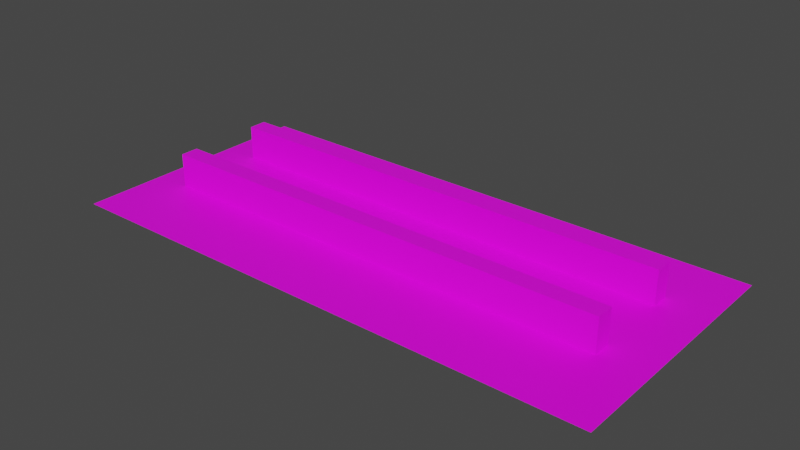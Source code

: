 # Source: AroundShinAnjoStation.blend  (saved by Blender 2.92.15; exported with 4.5.12 LTS)
import bpy
from mathutils import Matrix  # noqa: F401  (used for matrix-valued properties, if any)

bpy.ops.wm.read_factory_settings(use_empty=True)
scene = bpy.context.scene
scene.name = 'Scene'

# ---- collections
col_collection = bpy.data.collections.new('Collection'); scene.collection.children.link(col_collection)

# ---- images (referenced by path relative to the original .blend; pixels are not part of the script)
import os
ASSET_DIR = os.environ.get("B2B_ASSET_DIR", "")  # directory of the original .blend (textures are referenced by path, not embedded)
HERE = os.path.dirname(os.path.abspath(__file__))  # packed textures are extracted next to this script under _unpacked/

def load_image(name, relpath, width, height, colorspace="sRGB"):
    """Load a texture the original file referenced (path relative to the .blend, or extracted next to this script)."""
    p = next((c for c in (os.path.join(HERE, relpath), os.path.join(ASSET_DIR, relpath)) if relpath and os.path.exists(c)), "")
    if p:
        img = bpy.data.images.load(p, check_existing=True)
        img.name = name
    else:  # same state as the original file: an image datablock whose file is absent (Cycles renders it pink)
        img = bpy.data.images.new(name, width, height)
        img.source = "FILE"
        img.filepath = "//" + (relpath or name)
    img.colorspace_settings.name = colorspace
    return img
img_img21_png = load_image('img21.png', 'Textures/img21.png', 1024, 1024, 'sRGB')
img_img22_png = load_image('img22.png', 'Textures/img22.png', 1024, 1024, 'sRGB')
img_img23_png = load_image('img23.png', 'Textures/img23.png', 1024, 1024, 'sRGB')
img_img24_png = load_image('img24.png', 'Textures/img24.png', 1024, 1024, 'sRGB')
img_img25_png = load_image('img25.png', 'Textures/img25.png', 1024, 1024, 'sRGB')
img_img26_png = load_image('img26.png', 'Textures/img26.png', 1024, 1024, 'sRGB')
img_img11_png = load_image('img11.png', 'Textures/img11.png', 1024, 1024, 'sRGB')
img_img12_png = load_image('img12.png', 'Textures/img12.png', 1024, 1024, 'sRGB')
img_img13_png = load_image('img13.png', 'Textures/img13.png', 1024, 1024, 'sRGB')
img_img14_png = load_image('img14.png', 'Textures/img14.png', 1024, 1024, 'sRGB')
img_img15_png = load_image('img15.png', 'Textures/img15.png', 1024, 1024, 'sRGB')
img_img16_png = load_image('img16.png', 'Textures/img16.png', 1024, 1024, 'sRGB')
img_loadimg_png = load_image('Loadimg.png', 'Textures/Loadimg.png', 1024, 1024, 'sRGB')

# ---- materials (node trees are filled in below, after node groups)
mat_img21 = bpy.data.materials.new('img21')
mat_img21.use_transparent_shadow = False
mat_img22 = bpy.data.materials.new('img22')
mat_img22.use_transparent_shadow = False
mat_img23 = bpy.data.materials.new('img23')
mat_img23.use_transparent_shadow = False
mat_img24 = bpy.data.materials.new('img24')
mat_img24.use_transparent_shadow = False
mat_img25 = bpy.data.materials.new('img25')
mat_img25.use_transparent_shadow = False
mat_img26 = bpy.data.materials.new('img26')
mat_img26.use_transparent_shadow = False
mat_img11_001 = bpy.data.materials.new('img11.001')
mat_img11_001.use_transparent_shadow = False
mat_img12 = bpy.data.materials.new('img12')
mat_img12.use_transparent_shadow = False
mat_img13 = bpy.data.materials.new('img13')
mat_img13.use_transparent_shadow = False
mat_img14 = bpy.data.materials.new('img14')
mat_img14.use_transparent_shadow = False
mat_img15 = bpy.data.materials.new('img15')
mat_img15.use_transparent_shadow = False
mat_img16 = bpy.data.materials.new('img16')
mat_img16.use_transparent_shadow = False
mat_loadmaterial = bpy.data.materials.new('LoadMaterial')
mat_loadmaterial.use_transparent_shadow = False

# ---- material node trees
mat_img21.use_nodes = True; mat_img21.node_tree.nodes.clear()
_N = mat_img21.node_tree.nodes; _L = mat_img21.node_tree.links
n0 = _N.new('ShaderNodeOutputMaterial'); n0.name = 'Material Output'; n0.location = (300, 300)
n1 = _N.new('ShaderNodeTexImage'); n1.name = '画像テクスチャ'; n1.location = (-341, 161)
n1.image = img_img21_png
n2 = _N.new('ShaderNodeBsdfPrincipled'); n2.name = 'Principled BSDF'; n2.location = (10, 300)
n2.distribution = 'GGX'
n2.subsurface_method = 'BURLEY'
n2.inputs[3].default_value = 1.45
n2.inputs[27].default_value = (0.0, 0.0, 0.0, 1.0)
n2.inputs[28].default_value = 1.0
_L.new(n2.outputs[0], n0.inputs[0])
_L.new(n1.outputs[0], n2.inputs[0])
n0.is_active_output = True
mat_img22.use_nodes = True; mat_img22.node_tree.nodes.clear()
_N = mat_img22.node_tree.nodes; _L = mat_img22.node_tree.links
n0 = _N.new('ShaderNodeBsdfPrincipled'); n0.name = 'Principled BSDF'; n0.location = (10, 300)
n0.distribution = 'GGX'
n0.subsurface_method = 'BURLEY'
n0.inputs[3].default_value = 1.45
n0.inputs[27].default_value = (0.0, 0.0, 0.0, 1.0)
n0.inputs[28].default_value = 1.0
n1 = _N.new('ShaderNodeOutputMaterial'); n1.name = 'Material Output'; n1.location = (300, 300)
n2 = _N.new('ShaderNodeTexImage'); n2.name = '画像テクスチャ'; n2.location = (-349, 177)
n2.image = img_img22_png
_L.new(n0.outputs[0], n1.inputs[0])
_L.new(n2.outputs[0], n0.inputs[0])
n1.is_active_output = True
mat_img23.use_nodes = True; mat_img23.node_tree.nodes.clear()
_N = mat_img23.node_tree.nodes; _L = mat_img23.node_tree.links
n0 = _N.new('ShaderNodeOutputMaterial'); n0.name = 'Material Output'; n0.location = (300, 300)
n1 = _N.new('ShaderNodeBsdfPrincipled'); n1.name = 'Principled BSDF'; n1.location = (10, 300)
n1.distribution = 'GGX'
n1.subsurface_method = 'BURLEY'
n1.inputs[3].default_value = 1.45
n1.inputs[27].default_value = (0.0, 0.0, 0.0, 1.0)
n1.inputs[28].default_value = 1.0
n2 = _N.new('ShaderNodeTexImage'); n2.name = '画像テクスチャ'; n2.location = (-330, 162)
n2.image = img_img23_png
_L.new(n1.outputs[0], n0.inputs[0])
_L.new(n2.outputs[0], n1.inputs[0])
n0.is_active_output = True
mat_img24.use_nodes = True; mat_img24.node_tree.nodes.clear()
_N = mat_img24.node_tree.nodes; _L = mat_img24.node_tree.links
n0 = _N.new('ShaderNodeBsdfPrincipled'); n0.name = 'Principled BSDF'; n0.location = (10, 300)
n0.distribution = 'GGX'
n0.subsurface_method = 'BURLEY'
n0.inputs[3].default_value = 1.45
n0.inputs[27].default_value = (0.0, 0.0, 0.0, 1.0)
n0.inputs[28].default_value = 1.0
n1 = _N.new('ShaderNodeOutputMaterial'); n1.name = 'Material Output'; n1.location = (300, 300)
n2 = _N.new('ShaderNodeTexImage'); n2.name = '画像テクスチャ'; n2.location = (-325, 184)
n2.image = img_img24_png
_L.new(n0.outputs[0], n1.inputs[0])
_L.new(n2.outputs[0], n0.inputs[0])
n1.is_active_output = True
mat_img25.use_nodes = True; mat_img25.node_tree.nodes.clear()
_N = mat_img25.node_tree.nodes; _L = mat_img25.node_tree.links
n0 = _N.new('ShaderNodeBsdfPrincipled'); n0.name = 'Principled BSDF'; n0.location = (10, 300)
n0.distribution = 'GGX'
n0.subsurface_method = 'BURLEY'
n0.inputs[3].default_value = 1.45
n0.inputs[27].default_value = (0.0, 0.0, 0.0, 1.0)
n0.inputs[28].default_value = 1.0
n1 = _N.new('ShaderNodeOutputMaterial'); n1.name = 'Material Output'; n1.location = (300, 300)
n2 = _N.new('ShaderNodeTexImage'); n2.name = '画像テクスチャ'; n2.location = (-350, 219)
n2.image = img_img25_png
_L.new(n0.outputs[0], n1.inputs[0])
_L.new(n2.outputs[0], n0.inputs[0])
n1.is_active_output = True
mat_img26.use_nodes = True; mat_img26.node_tree.nodes.clear()
_N = mat_img26.node_tree.nodes; _L = mat_img26.node_tree.links
n0 = _N.new('ShaderNodeOutputMaterial'); n0.name = 'Material Output'; n0.location = (300, 300)
n1 = _N.new('ShaderNodeBsdfPrincipled'); n1.name = 'Principled BSDF'; n1.location = (10, 300)
n1.distribution = 'GGX'
n1.subsurface_method = 'BURLEY'
n1.inputs[3].default_value = 1.45
n1.inputs[27].default_value = (0.0, 0.0, 0.0, 1.0)
n1.inputs[28].default_value = 1.0
n2 = _N.new('ShaderNodeTexImage'); n2.name = '画像テクスチャ'; n2.location = (-381, 98)
n2.image = img_img26_png
_L.new(n1.outputs[0], n0.inputs[0])
_L.new(n2.outputs[0], n1.inputs[0])
n0.is_active_output = True
mat_img11_001.use_nodes = True; mat_img11_001.node_tree.nodes.clear()
_N = mat_img11_001.node_tree.nodes; _L = mat_img11_001.node_tree.links
n0 = _N.new('ShaderNodeBsdfPrincipled'); n0.name = 'Principled BSDF'; n0.location = (10, 300)
n0.distribution = 'GGX'
n0.subsurface_method = 'BURLEY'
n0.inputs[3].default_value = 1.45
n0.inputs[27].default_value = (0.0, 0.0, 0.0, 1.0)
n0.inputs[28].default_value = 1.0
n1 = _N.new('ShaderNodeOutputMaterial'); n1.name = 'Material Output'; n1.location = (300, 300)
n2 = _N.new('ShaderNodeTexImage'); n2.name = '画像テクスチャ'; n2.location = (-356, 229)
n2.image = img_img11_png
_L.new(n0.outputs[0], n1.inputs[0])
_L.new(n2.outputs[0], n0.inputs[0])
n1.is_active_output = True
mat_img12.use_nodes = True; mat_img12.node_tree.nodes.clear()
_N = mat_img12.node_tree.nodes; _L = mat_img12.node_tree.links
n0 = _N.new('ShaderNodeBsdfPrincipled'); n0.name = 'Principled BSDF'; n0.location = (10, 300)
n0.distribution = 'GGX'
n0.subsurface_method = 'BURLEY'
n0.inputs[3].default_value = 1.45
n0.inputs[27].default_value = (0.0, 0.0, 0.0, 1.0)
n0.inputs[28].default_value = 1.0
n1 = _N.new('ShaderNodeOutputMaterial'); n1.name = 'Material Output'; n1.location = (300, 300)
n2 = _N.new('ShaderNodeTexImage'); n2.name = '画像テクスチャ'; n2.location = (-381, 169)
n2.image = img_img12_png
_L.new(n0.outputs[0], n1.inputs[0])
_L.new(n2.outputs[0], n0.inputs[0])
n1.is_active_output = True
mat_img13.use_nodes = True; mat_img13.node_tree.nodes.clear()
_N = mat_img13.node_tree.nodes; _L = mat_img13.node_tree.links
n0 = _N.new('ShaderNodeBsdfPrincipled'); n0.name = 'Principled BSDF'; n0.location = (10, 300)
n0.distribution = 'GGX'
n0.subsurface_method = 'BURLEY'
n0.inputs[3].default_value = 1.45
n0.inputs[27].default_value = (0.0, 0.0, 0.0, 1.0)
n0.inputs[28].default_value = 1.0
n1 = _N.new('ShaderNodeOutputMaterial'); n1.name = 'Material Output'; n1.location = (300, 300)
n2 = _N.new('ShaderNodeTexImage'); n2.name = '画像テクスチャ'; n2.location = (-327, 186)
n2.image = img_img13_png
_L.new(n0.outputs[0], n1.inputs[0])
_L.new(n2.outputs[0], n0.inputs[0])
n1.is_active_output = True
mat_img14.use_nodes = True; mat_img14.node_tree.nodes.clear()
_N = mat_img14.node_tree.nodes; _L = mat_img14.node_tree.links
n0 = _N.new('ShaderNodeBsdfPrincipled'); n0.name = 'Principled BSDF'; n0.location = (10, 300)
n0.distribution = 'GGX'
n0.subsurface_method = 'BURLEY'
n0.inputs[3].default_value = 1.45
n0.inputs[27].default_value = (0.0, 0.0, 0.0, 1.0)
n0.inputs[28].default_value = 1.0
n1 = _N.new('ShaderNodeOutputMaterial'); n1.name = 'Material Output'; n1.location = (300, 300)
n2 = _N.new('ShaderNodeTexImage'); n2.name = '画像テクスチャ'; n2.location = (-355, 213)
n2.image = img_img14_png
_L.new(n0.outputs[0], n1.inputs[0])
_L.new(n2.outputs[0], n0.inputs[0])
n1.is_active_output = True
mat_img15.use_nodes = True; mat_img15.node_tree.nodes.clear()
_N = mat_img15.node_tree.nodes; _L = mat_img15.node_tree.links
n0 = _N.new('ShaderNodeBsdfPrincipled'); n0.name = 'Principled BSDF'; n0.location = (10, 300)
n0.distribution = 'GGX'
n0.subsurface_method = 'BURLEY'
n0.inputs[3].default_value = 1.45
n0.inputs[27].default_value = (0.0, 0.0, 0.0, 1.0)
n0.inputs[28].default_value = 1.0
n1 = _N.new('ShaderNodeOutputMaterial'); n1.name = 'Material Output'; n1.location = (300, 300)
n2 = _N.new('ShaderNodeTexImage'); n2.name = '画像テクスチャ'; n2.location = (-327, 174)
n2.image = img_img15_png
_L.new(n0.outputs[0], n1.inputs[0])
_L.new(n2.outputs[0], n0.inputs[0])
n1.is_active_output = True
mat_img16.use_nodes = True; mat_img16.node_tree.nodes.clear()
_N = mat_img16.node_tree.nodes; _L = mat_img16.node_tree.links
n0 = _N.new('ShaderNodeOutputMaterial'); n0.name = 'Material Output'; n0.location = (300, 300)
n1 = _N.new('ShaderNodeTexImage'); n1.name = '画像テクスチャ'; n1.location = (-380, 212)
n1.image = img_img16_png
n2 = _N.new('ShaderNodeBsdfPrincipled'); n2.name = 'Principled BSDF'; n2.location = (10, 300)
n2.distribution = 'GGX'
n2.subsurface_method = 'BURLEY'
n2.inputs[3].default_value = 1.45
n2.inputs[27].default_value = (0.0, 0.0, 0.0, 1.0)
n2.inputs[28].default_value = 1.0
_L.new(n2.outputs[0], n0.inputs[0])
_L.new(n1.outputs[0], n2.inputs[0])
n0.is_active_output = True
mat_loadmaterial.use_nodes = True; mat_loadmaterial.node_tree.nodes.clear()
_N = mat_loadmaterial.node_tree.nodes; _L = mat_loadmaterial.node_tree.links
n0 = _N.new('ShaderNodeOutputMaterial'); n0.name = 'Material Output'; n0.location = (300, 300)
n1 = _N.new('ShaderNodeTexImage'); n1.name = '画像テクスチャ'; n1.location = (-310, 195)
n1.image = img_loadimg_png
n2 = _N.new('ShaderNodeBsdfPrincipled'); n2.name = 'Principled BSDF'; n2.location = (10, 300)
n2.distribution = 'GGX'
n2.subsurface_method = 'BURLEY'
n2.inputs[3].default_value = 1.45
n2.inputs[27].default_value = (0.0, 0.0, 0.0, 1.0)
n2.inputs[28].default_value = 1.0
_L.new(n2.outputs[0], n0.inputs[0])
_L.new(n1.outputs[0], n2.inputs[0])
n0.is_active_output = True

# ---- world
world_world = bpy.data.worlds.new('World'); scene.world = world_world
world_world.use_nodes = True; world_world.node_tree.nodes.clear()
_N = world_world.node_tree.nodes; _L = world_world.node_tree.links
n0 = _N.new('ShaderNodeOutputWorld'); n0.name = 'World Output'; n0.location = (300, 300)
n1 = _N.new('ShaderNodeBackground'); n1.name = 'Background'; n1.location = (10, 300)
n1.inputs[0].default_value = (0.05088, 0.05088, 0.05088, 1.0)
_L.new(n1.outputs[0], n0.inputs[0])
n0.is_active_output = True
world_world.color = (0.05088, 0.05088, 0.05088)
world_world.use_sun_shadow = False
world_world.sun_shadow_jitter_overblur = 0.0

# ---- meshes
me_001 = bpy.data.meshes.new('立方体.001')
me_001.from_pydata([(-1.0, -1.0, -1.0), (-1.0, -1.0, 2.5), (-1.0, 1.0, -1.0), (-1.0, 1.0, 2.5), (1.0, -1.0, -1.0), (1.0, -1.0, 2.5), (1.0, 1.0, -1.0), (1.0, 1.0, 2.5), (4.0, 1.0, 2.5), (4.0, 1.0, -1.0), (4.0, -1.0, -1.0), (4.0, -1.0, 2.5), (7.0, 1.0, 2.5), (7.0, 1.0, -1.0), (7.0, -1.0, -1.0), (7.0, -1.0, 2.5), (10.0, 1.0, 2.5), (10.0, 1.0, -1.0), (10.0, -1.0, -1.0), (10.0, -1.0, 2.5), (13.0, 1.0, 2.5), (13.0, 1.0, -1.0), (13.0, -1.0, -1.0), (13.0, -1.0, 2.5), (-1.0, -1.0, 2.7), (-1.0, 1.0, 2.7), (1.0, 1.0, 2.7), (1.0, -1.0, 2.7), (4.0, 1.0, 2.7), (4.0, -1.0, 2.7), (7.0, 1.0, 2.7), (7.0, -1.0, 2.7), (10.0, 1.0, 2.7), (10.0, -1.0, 2.7), (13.0, 1.0, 2.7), (13.0, -1.0, 2.7), (16.0, -1.0, 2.7), (16.0, -1.0, 2.5), (16.0, 1.0, 2.5), (16.0, 1.0, 2.7), (16.0, 1.0, -1.0), (16.0, -1.0, -1.0), (-1.0, -11.0, -1.0), (-1.0, -11.0, 2.5), (-1.0, -9.0, -1.0), (-1.0, -9.0, 2.5), (1.0, -11.0, -1.0), (1.0, -11.0, 2.5), (1.0, -9.0, -1.0), (1.0, -9.0, 2.5), (4.0, -9.0, 2.5), (4.0, -9.0, -1.0), (4.0, -11.0, -1.0), (4.0, -11.0, 2.5), (7.0, -9.0, 2.5), (7.0, -9.0, -1.0), (7.0, -11.0, -1.0), (7.0, -11.0, 2.5), (10.0, -9.0, 2.5), (10.0, -9.0, -1.0), (10.0, -11.0, -1.0), (10.0, -11.0, 2.5), (13.0, -9.0, 2.5), (13.0, -9.0, -1.0), (13.0, -11.0, -1.0), (13.0, -11.0, 2.5), (-1.0, -11.0, 2.7), (-1.0, -9.0, 2.7), (1.0, -9.0, 2.7), (1.0, -11.0, 2.7), (4.0, -9.0, 2.7), (4.0, -11.0, 2.7), (7.0, -9.0, 2.7), (7.0, -11.0, 2.7), (10.0, -9.0, 2.7), (10.0, -11.0, 2.7), (13.0, -9.0, 2.7), (13.0, -11.0, 2.7), (16.0, -9.0, 2.7), (16.0, -9.0, 2.5), (16.0, -9.0, -1.0), (16.0, -11.0, -1.0), (16.0, -11.0, 2.5), (16.0, -11.0, 2.7), (-0.3333, -11.0, -1.0), (0.3333, -11.0, -1.0), (-0.3333, -9.0, -1.0), (0.3333, -9.0, -1.0), (-0.3333, -11.0, -1.0), (0.3333, -11.0, -1.0), (-0.3333, -9.0, -1.0), (0.3333, -9.0, -1.0), (-2.315, -20.06, -1.0), (17.68, -20.06, -1.0), (-2.315, 7.944, -1.0), (17.68, 7.944, -1.0)], [], [(0, 1, 3, 2), (2, 3, 7, 6), (6, 7, 8, 9), (4, 5, 1, 0), (2, 6, 4, 0), (15, 19, 33, 31), (11, 10, 14, 15), (5, 4, 10, 11), (4, 6, 9, 10), (11, 15, 31, 29), (1, 5, 27, 24), (10, 9, 13, 14), (21, 20, 38, 40), (9, 8, 12, 13), (17, 16, 20, 21), (13, 12, 16, 17), (15, 14, 18, 19), (14, 13, 17, 18), (20, 34, 39, 38), (19, 18, 22, 23), (18, 17, 21, 22), (12, 8, 28, 30), (26, 25, 24, 27), (26, 27, 29, 28), (30, 31, 33, 32), (28, 29, 31, 30), (32, 33, 35, 34), (7, 3, 25, 26), (5, 11, 29, 27), (3, 1, 24, 25), (19, 23, 35, 33), (8, 7, 26, 28), (16, 12, 30, 32), (20, 16, 32, 34), (37, 38, 39, 36), (40, 38, 37, 41), (35, 23, 37, 36), (23, 22, 41, 37), (22, 21, 40, 41), (34, 35, 36, 39), (42, 43, 45, 44), (44, 45, 49, 48), (48, 49, 50, 51), (46, 47, 43, 42), (44, 48, 46, 42), (53, 57, 73, 71), (53, 52, 56, 57), (47, 46, 52, 53), (46, 48, 51, 52), (43, 47, 69, 66), (63, 62, 79, 80), (52, 51, 55, 56), (54, 50, 70, 72), (51, 50, 54, 55), (59, 58, 62, 63), (55, 54, 58, 59), (57, 56, 60, 61), (56, 55, 59, 60), (77, 65, 82, 83), (61, 60, 64, 65), (60, 59, 63, 64), (62, 58, 74, 76), (68, 67, 66, 69), (68, 69, 71, 70), (72, 73, 75, 74), (70, 71, 73, 72), (74, 75, 77, 76), (57, 61, 75, 73), (49, 45, 67, 68), (45, 43, 66, 67), (47, 53, 71, 69), (61, 65, 77, 75), (58, 54, 72, 74), (50, 49, 68, 70), (82, 79, 78, 83), (80, 79, 82, 81), (65, 64, 81, 82), (64, 63, 80, 81), (76, 77, 83, 78), (62, 76, 78, 79), (84, 85, 87, 86), (88, 89, 91, 90), (92, 93, 95, 94)])
me_001.polygons.foreach_set('material_index', [0, 0, 0, 0, 0, 0, 2, 1, 0, 0, 0, 0, 0, 0, 0, 0, 3, 0, 0, 4, 0, 0, 0, 0, 0, 0, 0, 0, 0, 0, 0, 0, 0, 0, 0, 0, 0, 5, 0, 0, 6, 6, 7, 6, 6, 6, 6, 6, 6, 6, 11, 6, 6, 8, 10, 9, 6, 6, 6, 6, 6, 6, 6, 6, 6, 6, 6, 6, 6, 6, 6, 6, 6, 6, 6, 6, 6, 6, 6, 6, 0, 0, 12])
_uv = me_001.uv_layers.new(name='UVマップ')
_uv.uv.foreach_set('vector', [0.375, 0.0, 0.625, 0.0, 0.625, 0.25, 0.375, 0.25, 0.375, 0.25, 0.625, 0.25, 0.625, 0.5, 0.375, 0.5, 0.375, 0.5, 0.625, 0.5, 0.625, 0.5, 0.375, 0.5, 0.9944, 5.978e-05, 0.9944, 0.9999, 5.987e-05, 0.9999, 5.987e-05, 5.99e-05, 0.125, 0.5, 0.375, 0.5, 0.375, 0.75, 0.125, 0.75, 0.625, 0.75, 0.625, 0.75, 0.625, 0.75, 0.625, 0.75, 0.0305, 1.012, 0.0305, -0.01216, 0.9935, -0.01216, 0.9935, 1.012, -0.02694, 1.009, -0.02694, -0.008543, 0.9955, -0.008543, 0.9955, 1.009, 0.375, 0.75, 0.375, 0.5, 0.375, 0.5, 0.375, 0.75, 0.625, 0.75, 0.625, 0.75, 0.625, 0.75, 0.625, 0.75, 0.625, 1.0, 0.625, 0.75, 0.625, 0.75, 0.625, 1.0, 0.375, 0.75, 0.375, 0.5, 0.375, 0.5, 0.375, 0.75, 0.375, 0.5, 0.625, 0.5, 0.625, 0.5, 0.375, 0.5, 0.375, 0.5, 0.625, 0.5, 0.625, 0.5, 0.375, 0.5, 0.375, 0.5, 0.625, 0.5, 0.625, 0.5, 0.375, 0.5, 0.375, 0.5, 0.625, 0.5, 0.625, 0.5, 0.375, 0.5, 0.01659, 0.9893, 0.01659, 0.01067, 0.9926, 0.01067, 0.9926, 0.9893, 0.375, 0.75, 0.375, 0.5, 0.375, 0.5, 0.375, 0.75, 0.625, 0.5, 0.625, 0.5, 0.625, 0.5, 0.625, 0.5, 0.5597, 0.9873, 0.5597, 0.01272, 1.006, 0.01272, 1.006, 0.9873, 0.375, 0.75, 0.375, 0.5, 0.375, 0.5, 0.375, 0.75, 0.625, 0.5, 0.625, 0.5, 0.625, 0.5, 0.625, 0.5, 0.625, 0.5, 0.875, 0.5, 0.875, 0.75, 0.625, 0.75, 0.625, 0.5, 0.625, 0.75, 0.625, 0.75, 0.625, 0.5, 0.625, 0.5, 0.625, 0.75, 0.625, 0.75, 0.625, 0.5, 0.625, 0.5, 0.625, 0.75, 0.625, 0.75, 0.625, 0.5, 0.625, 0.5, 0.625, 0.75, 0.625, 0.75, 0.625, 0.5, 0.625, 0.5, 0.625, 0.25, 0.625, 0.25, 0.625, 0.5, 0.625, 0.75, 0.625, 0.75, 0.625, 0.75, 0.625, 0.75, 0.625, 0.25, 0.625, 0.0, 0.625, 0.0, 0.625, 0.25, 0.625, 0.75, 0.625, 0.75, 0.625, 0.75, 0.625, 0.75, 0.625, 0.5, 0.625, 0.5, 0.625, 0.5, 0.625, 0.5, 0.625, 0.5, 0.625, 0.5, 0.625, 0.5, 0.625, 0.5, 0.625, 0.5, 0.625, 0.5, 0.625, 0.5, 0.625, 0.5, 0.625, 0.75, 0.625, 0.5, 0.625, 0.5, 0.625, 0.75, 0.375, 0.5, 0.625, 0.5, 0.625, 0.75, 0.375, 0.75, 0.625, 0.75, 0.625, 0.75, 0.625, 0.75, 0.625, 0.75, 0.02242, 0.9904, 0.02242, 0.009613, 0.9921, 0.009613, 0.9921, 0.9904, 0.375, 0.75, 0.375, 0.5, 0.375, 0.5, 0.375, 0.75, 0.625, 0.5, 0.625, 0.75, 0.625, 0.75, 0.625, 0.5, 0.375, 0.0, 0.625, 0.0, 0.625, 0.25, 0.375, 0.25, 0.9983, 0.01418, 0.9983, 0.9944, -0.0008942, 0.9944, -0.0008942, 0.01418, 1.002, -0.00594, 1.002, 1.006, 0.01538, 1.006, 0.01538, -0.00594, 0.375, 0.75, 0.625, 0.75, 0.625, 1.0, 0.375, 1.0, 0.125, 0.5, 0.375, 0.5, 0.375, 0.75, 0.125, 0.75, 0.625, 0.75, 0.625, 0.75, 0.625, 0.75, 0.625, 0.75, 0.625, 0.75, 0.375, 0.75, 0.375, 0.75, 0.625, 0.75, 0.625, 0.75, 0.375, 0.75, 0.375, 0.75, 0.625, 0.75, 0.375, 0.75, 0.375, 0.5, 0.375, 0.5, 0.375, 0.75, 0.625, 1.0, 0.625, 0.75, 0.625, 0.75, 0.625, 1.0, 0.6882, 0.002185, 0.6882, 0.9978, -0.01811, 0.9978, -0.01811, 0.002185, 0.375, 0.75, 0.375, 0.5, 0.375, 0.5, 0.375, 0.75, 0.625, 0.5, 0.625, 0.5, 0.625, 0.5, 0.625, 0.5, 1.002, 0.0005601, 1.002, 0.9994, -0.008275, 0.9994, -0.008275, 0.0005602, 1.015, 0.00299, 1.015, 0.997, -0.006013, 0.997, -0.006013, 0.00299, 1.001, -0.0132, 1.001, 1.013, 0.00149, 1.013, 0.00149, -0.0132, 0.625, 0.75, 0.375, 0.75, 0.375, 0.75, 0.625, 0.75, 0.375, 0.75, 0.375, 0.5, 0.375, 0.5, 0.375, 0.75, 0.625, 0.75, 0.625, 0.75, 0.625, 0.75, 0.625, 0.75, 0.625, 0.75, 0.375, 0.75, 0.375, 0.75, 0.625, 0.75, 0.375, 0.75, 0.375, 0.5, 0.375, 0.5, 0.375, 0.75, 0.625, 0.5, 0.625, 0.5, 0.625, 0.5, 0.625, 0.5, 0.625, 0.5, 0.875, 0.5, 0.875, 0.75, 0.625, 0.75, 0.625, 0.5, 0.625, 0.75, 0.625, 0.75, 0.625, 0.5, 0.625, 0.5, 0.625, 0.75, 0.625, 0.75, 0.625, 0.5, 0.625, 0.5, 0.625, 0.75, 0.625, 0.75, 0.625, 0.5, 0.625, 0.5, 0.625, 0.75, 0.625, 0.75, 0.625, 0.5, 0.625, 0.75, 0.625, 0.75, 0.625, 0.75, 0.625, 0.75, 0.625, 0.5, 0.625, 0.25, 0.625, 0.25, 0.625, 0.5, 0.625, 0.25, 0.625, 0.0, 0.625, 0.0, 0.625, 0.25, 0.625, 0.75, 0.625, 0.75, 0.625, 0.75, 0.625, 0.75, 0.625, 0.75, 0.625, 0.75, 0.625, 0.75, 0.625, 0.75, 0.625, 0.5, 0.625, 0.5, 0.625, 0.5, 0.625, 0.5, 0.625, 0.5, 0.625, 0.5, 0.625, 0.5, 0.625, 0.5, 0.625, 0.75, 0.625, 0.5, 0.625, 0.5, 0.625, 0.75, 0.375, 0.5, 0.625, 0.5, 0.625, 0.75, 0.375, 0.75, 0.625, 0.75, 0.375, 0.75, 0.375, 0.75, 0.625, 0.75, 0.375, 0.75, 0.375, 0.5, 0.375, 0.5, 0.375, 0.75, 0.625, 0.5, 0.625, 0.75, 0.625, 0.75, 0.625, 0.5, 0.625, 0.5, 0.625, 0.5, 0.625, 0.5, 0.625, 0.5, 0.0, 0.0, 1.0, 0.0, 1.0, 1.0, 0.0, 1.0, 0.0, 0.0, 1.0, 0.0, 1.0, 1.0, 0.0, 1.0, 0.0, 0.0, 1.0, 0.0, 1.0, 1.0, 0.0, 1.0])
me_001.materials.append(mat_img21)
me_001.materials.append(mat_img22)
me_001.materials.append(mat_img23)
me_001.materials.append(mat_img24)
me_001.materials.append(mat_img25)
me_001.materials.append(mat_img26)
me_001.materials.append(mat_img11_001)
me_001.materials.append(mat_img12)
me_001.materials.append(mat_img13)
me_001.materials.append(mat_img14)
me_001.materials.append(mat_img15)
me_001.materials.append(mat_img16)
me_001.materials.append(mat_loadmaterial)
me_001.use_remesh_fix_poles = True
me_001.use_remesh_preserve_attributes = False
me_001.use_mirror_vertex_groups = False
me_001.update()

# ---- objects
ob_001 = bpy.data.objects.new('立方体.001', me_001)

# ---- transforms, parenting, visibility, modifiers, constraints
ob_001.location = (4.93e-31, 10.0, 1.0)
ob_001.scale = (3.0, 1.0, 1.0)
ob_001.lineart.crease_threshold = 0.0

# ---- collection membership
col_collection.objects.link(ob_001)

# ---- scene / render settings (as saved in the file)
scene.frame_start = 1; scene.frame_end = 250; scene.frame_set(1)
scene.render.engine = 'BLENDER_EEVEE_NEXT'
scene.cycles.use_denoising = False
scene.cycles.samples = 128
scene.cycles.sampling_pattern = 'TABULATED_SOBOL'
scene.cycles.use_adaptive_sampling = False
scene.cycles.use_light_tree = False
scene.view_settings.view_transform = 'Filmic'
bpy.context.view_layer.update()

# ---- added for rendering (the .blend has no active camera and no usable light): camera, sun
cam_auto = bpy.data.cameras.new('AutoCamera')
cam_auto.lens = 50.0
cam_auto.sensor_width = 36.0
cam_auto.clip_end = 1076.8
ob_auto_camera = bpy.data.objects.new('AutoCamera', cam_auto)
scene.collection.objects.link(ob_auto_camera)
ob_auto_camera.location = (84.4108, -69.6841, 50.9351)
ob_auto_camera.rotation_euler = (1.09748, -7.21219e-08, 0.694738)
scene.camera = ob_auto_camera
light_auto_sun = bpy.data.lights.new('AutoSun', 'SUN')
light_auto_sun.energy = 3.0
light_auto_sun.angle = 0.0523599
ob_auto_sun = bpy.data.objects.new('AutoSun', light_auto_sun)
scene.collection.objects.link(ob_auto_sun)
ob_auto_sun.rotation_euler = (0.872665, 0.174533, 0.523599)
bpy.context.view_layer.update()
